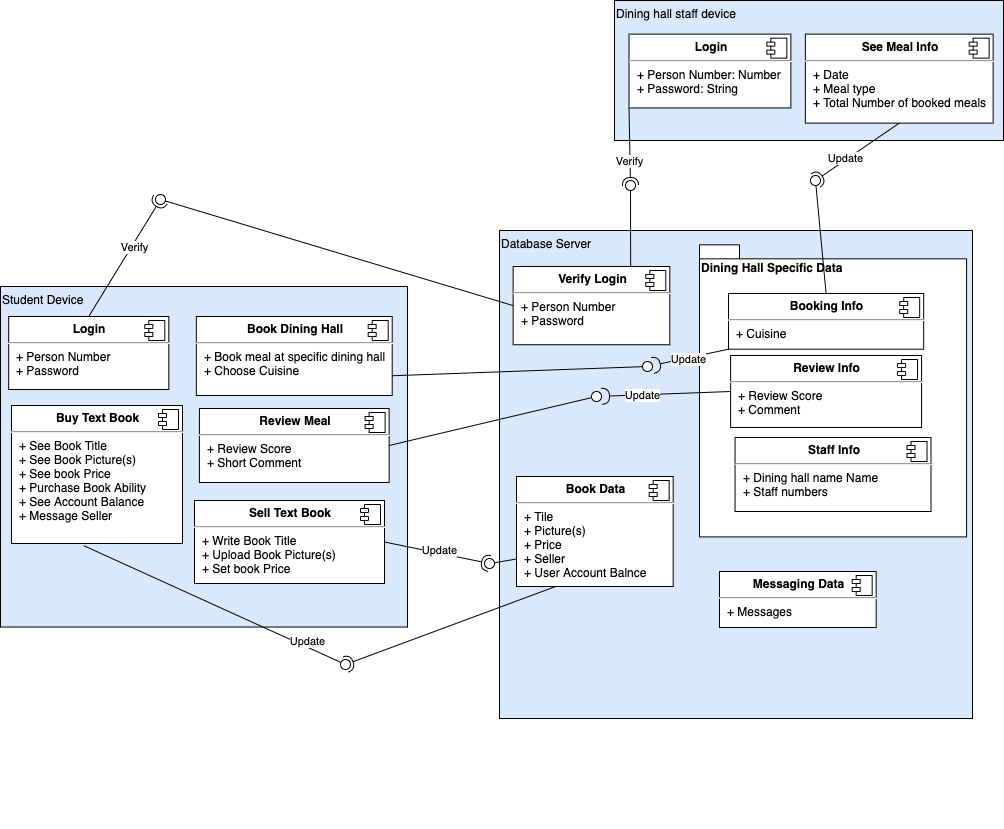

The diagram above was exported from draw.io. Its source (the exported page's mxGraphModel, read from the mxfile embedded in the PNG):
<mxGraphModel dx="1426" dy="777" grid="0" gridSize="10" guides="1" tooltips="1" connect="1" arrows="1" fold="1" page="1" pageScale="1" pageWidth="1100" pageHeight="850" background="#FFFFFF" math="0" shadow="0">
  <root>
    <mxCell id="0" />
    <mxCell id="1" parent="0" />
    <mxCell id="Oh-3adqw7K7T8iNf7OZb-41" value="" style="group" parent="1" vertex="1" connectable="0">
      <mxGeometry x="557" y="374" width="473" height="488" as="geometry" />
    </mxCell>
    <mxCell id="Oh-3adqw7K7T8iNf7OZb-3" value="Database Server" style="rounded=0;whiteSpace=wrap;html=1;verticalAlign=top;align=left;container=1;fillColor=#dae8fc;" parent="Oh-3adqw7K7T8iNf7OZb-41" vertex="1">
      <mxGeometry x="-6" y="-110" width="473" height="488" as="geometry" />
    </mxCell>
    <mxCell id="Oh-3adqw7K7T8iNf7OZb-18" value="&lt;p style=&quot;margin: 0px ; margin-top: 6px ; text-align: center&quot;&gt;&lt;b&gt;Verify Login&lt;/b&gt;&lt;/p&gt;&lt;hr&gt;&lt;p style=&quot;margin: 0px ; margin-left: 8px&quot;&gt;+ Person Number&lt;br&gt;+ Password&lt;/p&gt;" style="align=left;overflow=fill;html=1;dropTarget=0;" parent="Oh-3adqw7K7T8iNf7OZb-3" vertex="1">
      <mxGeometry x="13.64" y="36" width="156.67" height="78.24" as="geometry" />
    </mxCell>
    <mxCell id="Oh-3adqw7K7T8iNf7OZb-19" value="" style="shape=component;jettyWidth=8;jettyHeight=4;" parent="Oh-3adqw7K7T8iNf7OZb-18" vertex="1">
      <mxGeometry x="1" width="20" height="20" relative="1" as="geometry">
        <mxPoint x="-24" y="4" as="offset" />
      </mxGeometry>
    </mxCell>
    <mxCell id="Oh-3adqw7K7T8iNf7OZb-38" value="Dining Hall Specific Data" style="shape=folder;fontStyle=1;spacingTop=10;tabWidth=40;tabHeight=14;tabPosition=left;html=1;align=left;verticalAlign=top;" parent="Oh-3adqw7K7T8iNf7OZb-3" vertex="1">
      <mxGeometry x="200" y="14.330000000000013" width="267.05" height="292.07" as="geometry" />
    </mxCell>
    <mxCell id="Oh-3adqw7K7T8iNf7OZb-39" value="&lt;p style=&quot;margin: 0px ; margin-top: 6px ; text-align: center&quot;&gt;&lt;b&gt;Booking Info&lt;/b&gt;&lt;/p&gt;&lt;hr&gt;&lt;p style=&quot;margin: 0px ; margin-left: 8px&quot;&gt;+ Cuisine&amp;nbsp;&lt;/p&gt;" style="align=left;overflow=fill;html=1;dropTarget=0;" parent="Oh-3adqw7K7T8iNf7OZb-3" vertex="1">
      <mxGeometry x="229" y="63" width="195.17" height="55.69" as="geometry" />
    </mxCell>
    <mxCell id="Oh-3adqw7K7T8iNf7OZb-40" value="" style="shape=component;jettyWidth=8;jettyHeight=4;" parent="Oh-3adqw7K7T8iNf7OZb-39" vertex="1">
      <mxGeometry x="1" width="20" height="20" relative="1" as="geometry">
        <mxPoint x="-24" y="4" as="offset" />
      </mxGeometry>
    </mxCell>
    <mxCell id="Oh-3adqw7K7T8iNf7OZb-21" value="&lt;p style=&quot;margin: 0px ; margin-top: 6px ; text-align: center&quot;&gt;&lt;b&gt;Staff Info&lt;/b&gt;&lt;/p&gt;&lt;hr&gt;&lt;p style=&quot;margin: 0px ; margin-left: 8px&quot;&gt;+ Dining hall name Name&lt;br&gt;+ Staff numbers&amp;nbsp;&lt;/p&gt;" style="align=left;overflow=fill;html=1;dropTarget=0;" parent="Oh-3adqw7K7T8iNf7OZb-3" vertex="1">
      <mxGeometry x="235.53" y="207" width="195.98" height="74" as="geometry" />
    </mxCell>
    <mxCell id="Oh-3adqw7K7T8iNf7OZb-22" value="" style="shape=component;jettyWidth=8;jettyHeight=4;" parent="Oh-3adqw7K7T8iNf7OZb-21" vertex="1">
      <mxGeometry x="1" width="20" height="20" relative="1" as="geometry">
        <mxPoint x="-24" y="4" as="offset" />
      </mxGeometry>
    </mxCell>
    <mxCell id="ww1-IJT1YyGTjQz6Kq0K-1" value="&lt;p style=&quot;margin: 0px ; margin-top: 6px ; text-align: center&quot;&gt;&lt;b&gt;Review Info&lt;/b&gt;&lt;/p&gt;&lt;hr&gt;&lt;p style=&quot;margin: 0px ; margin-left: 8px&quot;&gt;+ Review Score&lt;br&gt;+ Comment&amp;nbsp;&lt;/p&gt;" style="align=left;overflow=fill;html=1;dropTarget=0;" parent="Oh-3adqw7K7T8iNf7OZb-3" vertex="1">
      <mxGeometry x="231.12" y="125" width="190.94" height="72" as="geometry" />
    </mxCell>
    <mxCell id="ww1-IJT1YyGTjQz6Kq0K-2" value="" style="shape=component;jettyWidth=8;jettyHeight=4;" parent="ww1-IJT1YyGTjQz6Kq0K-1" vertex="1">
      <mxGeometry x="1" width="20" height="20" relative="1" as="geometry">
        <mxPoint x="-24" y="4" as="offset" />
      </mxGeometry>
    </mxCell>
    <mxCell id="ww1-IJT1YyGTjQz6Kq0K-15" value="" style="rounded=0;orthogonalLoop=1;jettySize=auto;html=1;endArrow=halfCircle;endFill=0;endSize=6;strokeWidth=1;exitX=0;exitY=1;exitDx=0;exitDy=0;" parent="Oh-3adqw7K7T8iNf7OZb-3" source="Oh-3adqw7K7T8iNf7OZb-39" target="ww1-IJT1YyGTjQz6Kq0K-16" edge="1">
      <mxGeometry relative="1" as="geometry">
        <mxPoint x="6" y="350" as="sourcePoint" />
      </mxGeometry>
    </mxCell>
    <mxCell id="ww1-IJT1YyGTjQz6Kq0K-16" value="" style="ellipse;whiteSpace=wrap;html=1;fontFamily=Helvetica;fontSize=12;fontColor=#000000;align=center;strokeColor=#000000;fillColor=#ffffff;points=[];aspect=fixed;resizable=0;" parent="Oh-3adqw7K7T8iNf7OZb-3" vertex="1">
      <mxGeometry x="143" y="131" width="10" height="10" as="geometry" />
    </mxCell>
    <mxCell id="ww1-IJT1YyGTjQz6Kq0K-10" value="" style="ellipse;whiteSpace=wrap;html=1;fontFamily=Helvetica;fontSize=12;fontColor=#000000;align=center;strokeColor=#000000;fillColor=#ffffff;points=[];aspect=fixed;resizable=0;" parent="Oh-3adqw7K7T8iNf7OZb-3" vertex="1">
      <mxGeometry x="91.99578947368423" y="161.00383386581473" width="10" height="10" as="geometry" />
    </mxCell>
    <mxCell id="ww1-IJT1YyGTjQz6Kq0K-9" value="" style="rounded=0;orthogonalLoop=1;jettySize=auto;html=1;endArrow=halfCircle;endFill=0;endSize=6;strokeWidth=1;exitX=0;exitY=0.5;exitDx=0;exitDy=0;" parent="Oh-3adqw7K7T8iNf7OZb-3" source="ww1-IJT1YyGTjQz6Kq0K-1" target="ww1-IJT1YyGTjQz6Kq0K-10" edge="1">
      <mxGeometry relative="1" as="geometry">
        <mxPoint x="6.99578947368421" y="467.03514376996804" as="sourcePoint" />
      </mxGeometry>
    </mxCell>
    <mxCell id="ww1-IJT1YyGTjQz6Kq0K-60" value="Update" style="edgeLabel;html=1;align=center;verticalAlign=middle;resizable=0;points=[];" parent="Oh-3adqw7K7T8iNf7OZb-3" vertex="1" connectable="0">
      <mxGeometry x="188.9973203405964" y="128.00181583094707" as="geometry" />
    </mxCell>
    <mxCell id="ww1-IJT1YyGTjQz6Kq0K-59" value="Update" style="edgeLabel;html=1;align=center;verticalAlign=middle;resizable=0;points=[];" parent="Oh-3adqw7K7T8iNf7OZb-3" vertex="1" connectable="0">
      <mxGeometry x="142.9973203405964" y="164.00181583094707" as="geometry" />
    </mxCell>
    <mxCell id="ww1-IJT1YyGTjQz6Kq0K-64" value="&lt;p style=&quot;margin: 0px ; margin-top: 6px ; text-align: center&quot;&gt;&lt;b&gt;Book Data&lt;/b&gt;&lt;/p&gt;&lt;hr&gt;&lt;p style=&quot;margin: 0px ; margin-left: 8px&quot;&gt;+ Tile&lt;br&gt;+ Picture(s)&lt;/p&gt;&lt;p style=&quot;margin: 0px ; margin-left: 8px&quot;&gt;+ Price&lt;/p&gt;&lt;p style=&quot;margin: 0px ; margin-left: 8px&quot;&gt;+ Seller&lt;/p&gt;&lt;p style=&quot;margin: 0px ; margin-left: 8px&quot;&gt;+ User Account Balnce&lt;/p&gt;" style="align=left;overflow=fill;html=1;dropTarget=0;" parent="Oh-3adqw7K7T8iNf7OZb-3" vertex="1">
      <mxGeometry x="17" y="246" width="156.67" height="110" as="geometry" />
    </mxCell>
    <mxCell id="ww1-IJT1YyGTjQz6Kq0K-65" value="" style="shape=component;jettyWidth=8;jettyHeight=4;" parent="ww1-IJT1YyGTjQz6Kq0K-64" vertex="1">
      <mxGeometry x="1" width="20" height="20" relative="1" as="geometry">
        <mxPoint x="-24" y="4" as="offset" />
      </mxGeometry>
    </mxCell>
    <mxCell id="WUUOtCrvf15xfhKSHbXO-1" value="&lt;p style=&quot;margin: 0px ; margin-top: 6px ; text-align: center&quot;&gt;&lt;b&gt;Messaging Data&lt;/b&gt;&lt;/p&gt;&lt;hr&gt;&lt;p style=&quot;margin: 0px ; margin-left: 8px&quot;&gt;+ Messages&lt;br&gt;&lt;/p&gt;" style="align=left;overflow=fill;html=1;dropTarget=0;" vertex="1" parent="Oh-3adqw7K7T8iNf7OZb-3">
      <mxGeometry x="220" y="341" width="156.67" height="56" as="geometry" />
    </mxCell>
    <mxCell id="WUUOtCrvf15xfhKSHbXO-2" value="" style="shape=component;jettyWidth=8;jettyHeight=4;" vertex="1" parent="WUUOtCrvf15xfhKSHbXO-1">
      <mxGeometry x="1" width="20" height="20" relative="1" as="geometry">
        <mxPoint x="-24" y="4" as="offset" />
      </mxGeometry>
    </mxCell>
    <mxCell id="Oh-3adqw7K7T8iNf7OZb-20" value="" style="group" parent="1" vertex="1" connectable="0">
      <mxGeometry x="52" y="320" width="407" height="397" as="geometry" />
    </mxCell>
    <mxCell id="Oh-3adqw7K7T8iNf7OZb-1" value="Student Device" style="rounded=0;whiteSpace=wrap;html=1;verticalAlign=top;align=left;fillColor=#dae8fc;" parent="Oh-3adqw7K7T8iNf7OZb-20" vertex="1">
      <mxGeometry width="407" height="340.53777777777776" as="geometry" />
    </mxCell>
    <mxCell id="Oh-3adqw7K7T8iNf7OZb-12" value="&lt;p style=&quot;margin: 0px ; margin-top: 6px ; text-align: center&quot;&gt;&lt;b&gt;Login&lt;/b&gt;&lt;/p&gt;&lt;hr&gt;&lt;p style=&quot;margin: 0px ; margin-left: 8px&quot;&gt;+ Person Number&lt;br&gt;+ Password&lt;/p&gt;" style="align=left;overflow=fill;html=1;dropTarget=0;" parent="Oh-3adqw7K7T8iNf7OZb-20" vertex="1">
      <mxGeometry x="8.16" y="29.99" width="160.15" height="73.01" as="geometry" />
    </mxCell>
    <mxCell id="Oh-3adqw7K7T8iNf7OZb-13" value="" style="shape=component;jettyWidth=8;jettyHeight=4;" parent="Oh-3adqw7K7T8iNf7OZb-12" vertex="1">
      <mxGeometry x="1" width="20" height="20" relative="1" as="geometry">
        <mxPoint x="-24" y="4" as="offset" />
      </mxGeometry>
    </mxCell>
    <mxCell id="Oh-3adqw7K7T8iNf7OZb-16" value="&lt;p style=&quot;margin: 0px ; margin-top: 6px ; text-align: center&quot;&gt;&lt;b&gt;Book Dining Hall&lt;/b&gt;&lt;/p&gt;&lt;hr&gt;&lt;p style=&quot;margin: 0px ; margin-left: 8px&quot;&gt;+&amp;nbsp;Book meal at specific dining hall&lt;/p&gt;&lt;p style=&quot;margin: 0px ; margin-left: 8px&quot;&gt;+ Choose Cuisine&amp;nbsp;&lt;/p&gt;" style="align=left;overflow=fill;html=1;dropTarget=0;" parent="Oh-3adqw7K7T8iNf7OZb-20" vertex="1">
      <mxGeometry x="195.85" y="30" width="195.85" height="79" as="geometry" />
    </mxCell>
    <mxCell id="Oh-3adqw7K7T8iNf7OZb-17" value="" style="shape=component;jettyWidth=8;jettyHeight=4;" parent="Oh-3adqw7K7T8iNf7OZb-16" vertex="1">
      <mxGeometry x="1" width="20" height="20" relative="1" as="geometry">
        <mxPoint x="-24" y="4" as="offset" />
      </mxGeometry>
    </mxCell>
    <mxCell id="ww1-IJT1YyGTjQz6Kq0K-3" value="&lt;p style=&quot;margin: 0px ; margin-top: 6px ; text-align: center&quot;&gt;&lt;b&gt;Review Meal&lt;/b&gt;&lt;/p&gt;&lt;hr&gt;&lt;p style=&quot;margin: 0px ; margin-left: 8px&quot;&gt;+ Review Score&lt;br&gt;+ Short Comment&amp;nbsp;&lt;/p&gt;" style="align=left;overflow=fill;html=1;dropTarget=0;" parent="Oh-3adqw7K7T8iNf7OZb-20" vertex="1">
      <mxGeometry x="198.91" y="122" width="189.73" height="74" as="geometry" />
    </mxCell>
    <mxCell id="ww1-IJT1YyGTjQz6Kq0K-4" value="" style="shape=component;jettyWidth=8;jettyHeight=4;" parent="ww1-IJT1YyGTjQz6Kq0K-3" vertex="1">
      <mxGeometry x="1" width="20" height="20" relative="1" as="geometry">
        <mxPoint x="-24" y="4" as="offset" />
      </mxGeometry>
    </mxCell>
    <mxCell id="ww1-IJT1YyGTjQz6Kq0K-54" value="&lt;p style=&quot;margin: 0px ; margin-top: 6px ; text-align: center&quot;&gt;&lt;b&gt;Buy Text Book&lt;/b&gt;&lt;/p&gt;&lt;hr&gt;&lt;p style=&quot;margin: 0px ; margin-left: 8px&quot;&gt;+ See Book Title&lt;br&gt;+ See Book Picture(s)&lt;/p&gt;&lt;p style=&quot;margin: 0px ; margin-left: 8px&quot;&gt;+ See book Price&amp;nbsp;&lt;/p&gt;&lt;p style=&quot;margin: 0px ; margin-left: 8px&quot;&gt;+ Purchase Book Ability&lt;/p&gt;&lt;p style=&quot;margin: 0px ; margin-left: 8px&quot;&gt;+ See Account Balance&amp;nbsp;&lt;/p&gt;&lt;p style=&quot;margin: 0px ; margin-left: 8px&quot;&gt;+ Message Seller&amp;nbsp;&lt;/p&gt;" style="align=left;overflow=fill;html=1;dropTarget=0;" parent="Oh-3adqw7K7T8iNf7OZb-20" vertex="1">
      <mxGeometry x="11" y="119" width="171" height="138" as="geometry" />
    </mxCell>
    <mxCell id="ww1-IJT1YyGTjQz6Kq0K-55" value="" style="shape=component;jettyWidth=8;jettyHeight=4;" parent="ww1-IJT1YyGTjQz6Kq0K-54" vertex="1">
      <mxGeometry x="1" width="20" height="20" relative="1" as="geometry">
        <mxPoint x="-24" y="4" as="offset" />
      </mxGeometry>
    </mxCell>
    <mxCell id="ww1-IJT1YyGTjQz6Kq0K-56" value="&lt;p style=&quot;margin: 0px ; margin-top: 6px ; text-align: center&quot;&gt;&lt;b&gt;Sell Text Book&lt;/b&gt;&lt;/p&gt;&lt;hr&gt;&lt;p style=&quot;margin: 0px ; margin-left: 8px&quot;&gt;+ Write Book Title&lt;br&gt;+ Upload Book Picture(s)&lt;/p&gt;&lt;p style=&quot;margin: 0px ; margin-left: 8px&quot;&gt;+ Set book Price&amp;nbsp;&lt;/p&gt;&lt;p style=&quot;margin: 0px ; margin-left: 8px&quot;&gt;&lt;br&gt;&lt;/p&gt;" style="align=left;overflow=fill;html=1;dropTarget=0;" parent="Oh-3adqw7K7T8iNf7OZb-20" vertex="1">
      <mxGeometry x="194" y="214" width="190" height="83" as="geometry" />
    </mxCell>
    <mxCell id="ww1-IJT1YyGTjQz6Kq0K-57" value="" style="shape=component;jettyWidth=8;jettyHeight=4;" parent="ww1-IJT1YyGTjQz6Kq0K-56" vertex="1">
      <mxGeometry x="1" width="20" height="20" relative="1" as="geometry">
        <mxPoint x="-24" y="4" as="offset" />
      </mxGeometry>
    </mxCell>
    <mxCell id="Oh-3adqw7K7T8iNf7OZb-26" value="" style="group" parent="1" vertex="1" connectable="0">
      <mxGeometry x="666" y="34" width="389" height="140" as="geometry" />
    </mxCell>
    <mxCell id="Oh-3adqw7K7T8iNf7OZb-5" value="Dining hall staff device" style="rounded=0;whiteSpace=wrap;html=1;align=left;horizontal=1;verticalAlign=top;fillColor=#dae8fc;" parent="Oh-3adqw7K7T8iNf7OZb-26" vertex="1">
      <mxGeometry width="389.0000000000001" height="140" as="geometry" />
    </mxCell>
    <mxCell id="Oh-3adqw7K7T8iNf7OZb-14" value="&lt;p style=&quot;margin: 0px ; margin-top: 6px ; text-align: center&quot;&gt;&lt;b&gt;Login&lt;/b&gt;&lt;/p&gt;&lt;hr&gt;&lt;p style=&quot;margin: 0px ; margin-left: 8px&quot;&gt;+ Person Number: Number&lt;br&gt;+ Password: String&lt;/p&gt;" style="align=left;overflow=fill;html=1;dropTarget=0;" parent="Oh-3adqw7K7T8iNf7OZb-26" vertex="1">
      <mxGeometry x="14.524020887728462" y="33.643410852713174" width="161.8260313315927" height="73.79844961240309" as="geometry" />
    </mxCell>
    <mxCell id="Oh-3adqw7K7T8iNf7OZb-15" value="" style="shape=component;jettyWidth=8;jettyHeight=4;" parent="Oh-3adqw7K7T8iNf7OZb-14" vertex="1">
      <mxGeometry x="1" width="20" height="20" relative="1" as="geometry">
        <mxPoint x="-24" y="4" as="offset" />
      </mxGeometry>
    </mxCell>
    <mxCell id="Oh-3adqw7K7T8iNf7OZb-23" value="&lt;p style=&quot;margin: 0px ; margin-top: 6px ; text-align: center&quot;&gt;&lt;b&gt;See Meal Info&lt;/b&gt;&lt;/p&gt;&lt;hr&gt;&lt;p style=&quot;margin: 0px ; margin-left: 8px&quot;&gt;+ Date&lt;br&gt;+ Meal type&lt;/p&gt;&lt;p style=&quot;margin: 0px ; margin-left: 8px&quot;&gt;+ Total Number of booked meals&lt;/p&gt;" style="align=left;overflow=fill;html=1;dropTarget=0;" parent="Oh-3adqw7K7T8iNf7OZb-26" vertex="1">
      <mxGeometry x="190.86933333333337" y="33.643410852713174" width="187.75733333333338" height="88.99224806201549" as="geometry" />
    </mxCell>
    <mxCell id="Oh-3adqw7K7T8iNf7OZb-24" value="" style="shape=component;jettyWidth=8;jettyHeight=4;" parent="Oh-3adqw7K7T8iNf7OZb-23" vertex="1">
      <mxGeometry x="1" width="20" height="20" relative="1" as="geometry">
        <mxPoint x="-24" y="4" as="offset" />
      </mxGeometry>
    </mxCell>
    <mxCell id="Oh-3adqw7K7T8iNf7OZb-27" value="" style="rounded=0;orthogonalLoop=1;jettySize=auto;html=1;endArrow=none;endFill=0;exitX=0;exitY=0.5;exitDx=0;exitDy=0;" parent="1" source="Oh-3adqw7K7T8iNf7OZb-18" target="Oh-3adqw7K7T8iNf7OZb-29" edge="1">
      <mxGeometry relative="1" as="geometry">
        <mxPoint x="495" y="340" as="sourcePoint" />
      </mxGeometry>
    </mxCell>
    <mxCell id="Oh-3adqw7K7T8iNf7OZb-28" value="" style="rounded=0;orthogonalLoop=1;jettySize=auto;html=1;endArrow=halfCircle;endFill=0;entryX=0.5;entryY=0.5;entryDx=0;entryDy=0;endSize=6;strokeWidth=1;exitX=0.5;exitY=0;exitDx=0;exitDy=0;horizontal=0;" parent="1" source="Oh-3adqw7K7T8iNf7OZb-12" target="Oh-3adqw7K7T8iNf7OZb-29" edge="1">
      <mxGeometry relative="1" as="geometry">
        <mxPoint x="535" y="340" as="sourcePoint" />
      </mxGeometry>
    </mxCell>
    <mxCell id="Oh-3adqw7K7T8iNf7OZb-30" value="Verify" style="edgeLabel;html=1;align=center;verticalAlign=middle;resizable=0;points=[];" parent="Oh-3adqw7K7T8iNf7OZb-28" vertex="1" connectable="0">
      <mxGeometry x="0.2049" y="-2" relative="1" as="geometry">
        <mxPoint as="offset" />
      </mxGeometry>
    </mxCell>
    <mxCell id="Oh-3adqw7K7T8iNf7OZb-29" value="" style="ellipse;whiteSpace=wrap;html=1;fontFamily=Helvetica;fontSize=12;fontColor=#000000;align=center;strokeColor=#000000;fillColor=#ffffff;points=[];aspect=fixed;resizable=0;" parent="1" vertex="1">
      <mxGeometry x="207" y="228" width="10" height="10" as="geometry" />
    </mxCell>
    <mxCell id="Oh-3adqw7K7T8iNf7OZb-31" value="" style="rounded=0;orthogonalLoop=1;jettySize=auto;html=1;endArrow=none;endFill=0;exitX=0.75;exitY=0;exitDx=0;exitDy=0;" parent="1" source="Oh-3adqw7K7T8iNf7OZb-18" target="Oh-3adqw7K7T8iNf7OZb-33" edge="1">
      <mxGeometry relative="1" as="geometry">
        <mxPoint x="504" y="415" as="sourcePoint" />
      </mxGeometry>
    </mxCell>
    <mxCell id="Oh-3adqw7K7T8iNf7OZb-32" value="" style="rounded=0;orthogonalLoop=1;jettySize=auto;html=1;endArrow=halfCircle;endFill=0;entryX=0.5;entryY=0.5;entryDx=0;entryDy=0;endSize=6;strokeWidth=1;exitX=0;exitY=1;exitDx=0;exitDy=0;" parent="1" source="Oh-3adqw7K7T8iNf7OZb-14" target="Oh-3adqw7K7T8iNf7OZb-33" edge="1">
      <mxGeometry relative="1" as="geometry">
        <mxPoint x="535" y="340" as="sourcePoint" />
      </mxGeometry>
    </mxCell>
    <mxCell id="Oh-3adqw7K7T8iNf7OZb-34" value="Verify" style="edgeLabel;html=1;align=center;verticalAlign=middle;resizable=0;points=[];" parent="Oh-3adqw7K7T8iNf7OZb-32" vertex="1" connectable="0">
      <mxGeometry x="-0.0058" y="-1" relative="1" as="geometry">
        <mxPoint x="0.27" y="14.21" as="offset" />
      </mxGeometry>
    </mxCell>
    <mxCell id="Oh-3adqw7K7T8iNf7OZb-33" value="" style="ellipse;whiteSpace=wrap;html=1;fontFamily=Helvetica;fontSize=12;fontColor=#000000;align=center;strokeColor=#000000;fillColor=#ffffff;points=[];aspect=fixed;resizable=0;" parent="1" vertex="1">
      <mxGeometry x="677" y="214" width="10" height="10" as="geometry" />
    </mxCell>
    <mxCell id="Oh-3adqw7K7T8iNf7OZb-42" value="" style="rounded=0;orthogonalLoop=1;jettySize=auto;html=1;endArrow=none;endFill=0;exitX=0.5;exitY=0;exitDx=0;exitDy=0;" parent="1" source="Oh-3adqw7K7T8iNf7OZb-39" target="Oh-3adqw7K7T8iNf7OZb-44" edge="1">
      <mxGeometry relative="1" as="geometry">
        <mxPoint x="481" y="391" as="sourcePoint" />
      </mxGeometry>
    </mxCell>
    <mxCell id="Oh-3adqw7K7T8iNf7OZb-43" value="" style="rounded=0;orthogonalLoop=1;jettySize=auto;html=1;endArrow=halfCircle;endFill=0;entryX=0.5;entryY=0.5;entryDx=0;entryDy=0;endSize=6;strokeWidth=1;exitX=0.5;exitY=1;exitDx=0;exitDy=0;" parent="1" source="Oh-3adqw7K7T8iNf7OZb-23" target="Oh-3adqw7K7T8iNf7OZb-44" edge="1">
      <mxGeometry relative="1" as="geometry">
        <mxPoint x="521" y="391" as="sourcePoint" />
      </mxGeometry>
    </mxCell>
    <mxCell id="Oh-3adqw7K7T8iNf7OZb-45" value="Update" style="edgeLabel;html=1;align=center;verticalAlign=middle;resizable=0;points=[];" parent="Oh-3adqw7K7T8iNf7OZb-43" vertex="1" connectable="0">
      <mxGeometry x="0.1208" y="3" relative="1" as="geometry">
        <mxPoint x="-8.690000000000012" y="-0.12999999999999545" as="offset" />
      </mxGeometry>
    </mxCell>
    <mxCell id="Oh-3adqw7K7T8iNf7OZb-44" value="" style="ellipse;whiteSpace=wrap;html=1;fontFamily=Helvetica;fontSize=12;fontColor=#000000;align=center;strokeColor=#000000;fillColor=#ffffff;points=[];aspect=fixed;resizable=0;" parent="1" vertex="1">
      <mxGeometry x="862" y="209" width="10" height="10" as="geometry" />
    </mxCell>
    <mxCell id="ww1-IJT1YyGTjQz6Kq0K-8" value="" style="rounded=0;orthogonalLoop=1;jettySize=auto;html=1;endArrow=none;endFill=0;exitX=1;exitY=0.5;exitDx=0;exitDy=0;" parent="1" source="ww1-IJT1YyGTjQz6Kq0K-3" target="ww1-IJT1YyGTjQz6Kq0K-10" edge="1">
      <mxGeometry relative="1" as="geometry">
        <mxPoint x="502" y="437" as="sourcePoint" />
      </mxGeometry>
    </mxCell>
    <mxCell id="ww1-IJT1YyGTjQz6Kq0K-14" value="" style="rounded=0;orthogonalLoop=1;jettySize=auto;html=1;endArrow=none;endFill=0;exitX=1;exitY=0.75;exitDx=0;exitDy=0;" parent="1" source="Oh-3adqw7K7T8iNf7OZb-16" target="ww1-IJT1YyGTjQz6Kq0K-16" edge="1">
      <mxGeometry relative="1" as="geometry">
        <mxPoint x="502" y="443" as="sourcePoint" />
      </mxGeometry>
    </mxCell>
    <mxCell id="ww1-IJT1YyGTjQz6Kq0K-66" value="" style="rounded=0;orthogonalLoop=1;jettySize=auto;html=1;endArrow=none;endFill=0;fontColor=#FFFFFF;exitX=0;exitY=0.75;exitDx=0;exitDy=0;" parent="1" source="ww1-IJT1YyGTjQz6Kq0K-64" target="ww1-IJT1YyGTjQz6Kq0K-68" edge="1">
      <mxGeometry relative="1" as="geometry">
        <mxPoint x="572" y="513" as="sourcePoint" />
      </mxGeometry>
    </mxCell>
    <mxCell id="ww1-IJT1YyGTjQz6Kq0K-67" value="" style="rounded=0;orthogonalLoop=1;jettySize=auto;html=1;endArrow=halfCircle;endFill=0;entryX=0.5;entryY=0.5;entryDx=0;entryDy=0;endSize=6;strokeWidth=1;fontColor=#FFFFFF;exitX=1;exitY=0.5;exitDx=0;exitDy=0;" parent="1" source="ww1-IJT1YyGTjQz6Kq0K-56" target="ww1-IJT1YyGTjQz6Kq0K-68" edge="1">
      <mxGeometry relative="1" as="geometry">
        <mxPoint x="612" y="513" as="sourcePoint" />
      </mxGeometry>
    </mxCell>
    <mxCell id="ww1-IJT1YyGTjQz6Kq0K-68" value="" style="ellipse;whiteSpace=wrap;html=1;fontFamily=Helvetica;fontSize=12;fontColor=#000000;align=center;strokeColor=#000000;fillColor=#ffffff;points=[];aspect=fixed;resizable=0;labelBackgroundColor=#000000;" parent="1" vertex="1">
      <mxGeometry x="536" y="592" width="10" height="10" as="geometry" />
    </mxCell>
    <mxCell id="ww1-IJT1YyGTjQz6Kq0K-69" value="Update" style="edgeLabel;html=1;align=center;verticalAlign=middle;resizable=0;points=[];" parent="1" vertex="1" connectable="0">
      <mxGeometry x="489.0040943430879" y="584.0026414882032" as="geometry">
        <mxPoint x="1" y="-1" as="offset" />
      </mxGeometry>
    </mxCell>
    <mxCell id="ww1-IJT1YyGTjQz6Kq0K-70" value="" style="rounded=0;orthogonalLoop=1;jettySize=auto;html=1;endArrow=none;endFill=0;fontColor=#FFFFFF;exitX=0.423;exitY=1.016;exitDx=0;exitDy=0;exitPerimeter=0;" parent="1" source="ww1-IJT1YyGTjQz6Kq0K-54" target="ww1-IJT1YyGTjQz6Kq0K-72" edge="1">
      <mxGeometry relative="1" as="geometry">
        <mxPoint x="568" y="543" as="sourcePoint" />
      </mxGeometry>
    </mxCell>
    <mxCell id="ww1-IJT1YyGTjQz6Kq0K-71" value="" style="rounded=0;orthogonalLoop=1;jettySize=auto;html=1;endArrow=halfCircle;endFill=0;entryX=0.5;entryY=0.5;entryDx=0;entryDy=0;endSize=6;strokeWidth=1;fontColor=#FFFFFF;exitX=0.25;exitY=1;exitDx=0;exitDy=0;" parent="1" source="ww1-IJT1YyGTjQz6Kq0K-64" target="ww1-IJT1YyGTjQz6Kq0K-72" edge="1">
      <mxGeometry relative="1" as="geometry">
        <mxPoint x="608" y="543" as="sourcePoint" />
      </mxGeometry>
    </mxCell>
    <mxCell id="ww1-IJT1YyGTjQz6Kq0K-72" value="" style="ellipse;whiteSpace=wrap;html=1;fontFamily=Helvetica;fontSize=12;fontColor=#000000;align=center;strokeColor=#000000;fillColor=#ffffff;points=[];aspect=fixed;resizable=0;labelBackgroundColor=#000000;" parent="1" vertex="1">
      <mxGeometry x="392" y="693" width="10" height="10" as="geometry" />
    </mxCell>
    <mxCell id="ww1-IJT1YyGTjQz6Kq0K-73" value="Update" style="edgeLabel;html=1;align=center;verticalAlign=middle;resizable=0;points=[];" parent="1" vertex="1" connectable="0">
      <mxGeometry x="357.0040943430879" y="675.0026414882032" as="geometry">
        <mxPoint x="1" y="-1" as="offset" />
      </mxGeometry>
    </mxCell>
  </root>
</mxGraphModel>